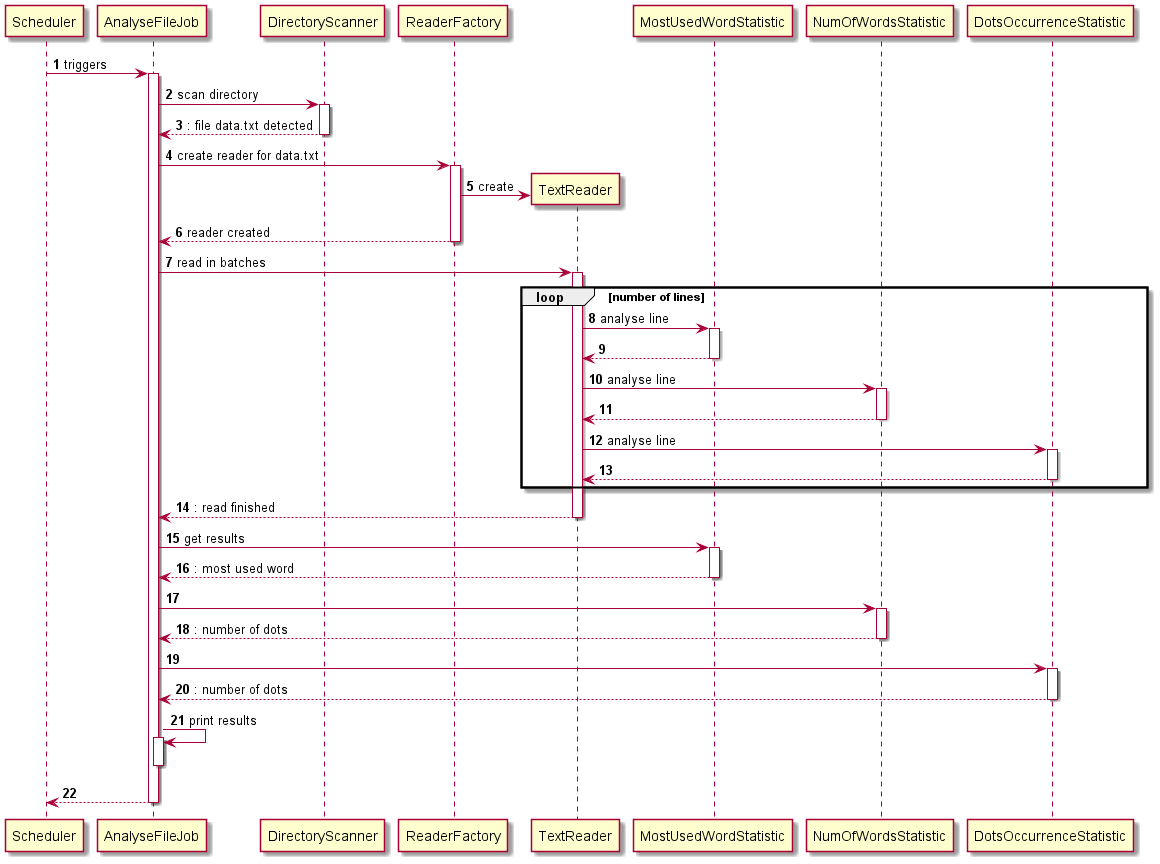

The diagram above was rendered by PlantUML. Its source (embedded in the PNG):
@startuml
'https://plantuml.com/sequence-diagram

autonumber
autoactivate on

Scheduler -> AnalyseFileJob: triggers
AnalyseFileJob -> DirectoryScanner: scan directory
return: file data.txt detected
AnalyseFileJob -> ReaderFactory: create reader for data.txt
ReaderFactory -> TextReader **: create
return reader created
AnalyseFileJob -> TextReader: read in batches
    loop number of lines
        TextReader -> MostUsedWordStatistic: analyse line
        return
        TextReader -> NumOfWordsStatistic: analyse line
        return
        TextReader -> DotsOccurrenceStatistic: analyse line
        return
    end
return: read finished
AnalyseFileJob -> MostUsedWordStatistic: get results
return: most used word
AnalyseFileJob -> NumOfWordsStatistic
return: number of dots
AnalyseFileJob -> DotsOccurrenceStatistic
return: number of dots
AnalyseFileJob -> AnalyseFileJob: print results
deactivate AnalyseFileJob
return
@enduml